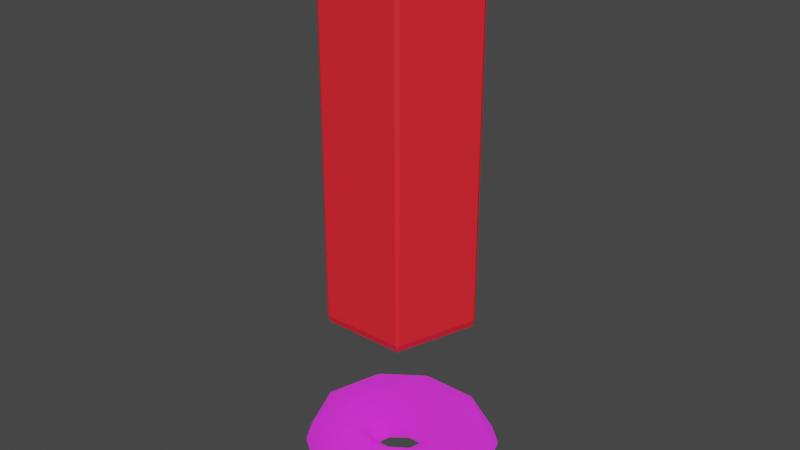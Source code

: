 # Source: donut_black.blend  (saved by Blender 3.6.13; exported with 4.5.12 LTS)
import bpy
from mathutils import Matrix  # noqa: F401  (used for matrix-valued properties, if any)

bpy.ops.wm.read_factory_settings(use_empty=True)
scene = bpy.context.scene
scene.name = 'Scene'

# ---- collections
col_collection = bpy.data.collections.new('Collection'); scene.collection.children.link(col_collection)

# ---- images (referenced by path relative to the original .blend; pixels are not part of the script)
import os
ASSET_DIR = os.environ.get("B2B_ASSET_DIR", "")  # directory of the original .blend (textures are referenced by path, not embedded)
HERE = os.path.dirname(os.path.abspath(__file__))  # packed textures are extracted next to this script under _unpacked/

def load_image(name, relpath, width, height, colorspace="sRGB"):
    """Load a texture the original file referenced (path relative to the .blend, or extracted next to this script)."""
    p = next((c for c in (os.path.join(HERE, relpath), os.path.join(ASSET_DIR, relpath)) if relpath and os.path.exists(c)), "")
    if p:
        img = bpy.data.images.load(p, check_existing=True)
        img.name = name
    else:  # same state as the original file: an image datablock whose file is absent (Cycles renders it pink)
        img = bpy.data.images.new(name, width, height)
        img.source = "FILE"
        img.filepath = "//" + (relpath or name)
    img.colorspace_settings.name = colorspace
    return img
img_bake_albedo_psd_002 = load_image('bake_albedo.psd.002', 'texture/bake_albedo.psd', 1024, 1024, 'sRGB')
img_bake_metalness_psd_002 = load_image('bake_metalness.psd.002', 'texture/bake_metalness.psd', 1024, 1024, 'Non-Color')
img_bake_spec_psd_002 = load_image('bake_spec.psd.002', 'texture/bake_spec.psd', 1024, 1024, 'Non-Color')
img_bake_gloss_psd_002 = load_image('bake_gloss.psd.002', 'texture/bake_gloss.psd', 1024, 1024, 'Non-Color')
img_bake_normal_psd_004 = load_image('bake_normal.psd.004', 'texture/bake_normal.psd', 1024, 1024, 'Non-Color')
img_bake_emissive_psd_002 = load_image('bake_emissive.psd.002', 'texture/bake_emissive.psd', 1024, 1024, 'sRGB')
img_bake_alpha_psd_002 = load_image('bake_alpha.psd.002', 'texture/bake_alpha.psd', 1024, 1024, 'Non-Color')
img_sweet = load_image('sweet', '', 1024, 1024, 'sRGB')

# ---- materials (node trees are filled in below, after node groups)
mat_material_004 = bpy.data.materials.new('Material.004')
mat_material_003 = bpy.data.materials.new('Material.003')

# ---- material node trees
mat_material_004.use_nodes = True; mat_material_004.node_tree.nodes.clear()
_N = mat_material_004.node_tree.nodes; _L = mat_material_004.node_tree.links
n0 = _N.new('ShaderNodeOutputMaterial'); n0.name = 'Material Output'; n0.location = (300, 300)
n1 = _N.new('ShaderNodeBsdfPrincipled'); n1.name = 'Principled BSDF'; n1.location = (-59, 367)
n1.distribution = 'GGX'
n1.subsurface_method = 'RANDOM_WALK_SKIN'
n1.inputs[3].default_value = 1.45
n1.inputs[28].default_value = 1.0
n2 = _N.new('ShaderNodeTexImage'); n2.name = 'Image Texture'; n2.location = (88, -40)
n2.label = 'Base Color'
n2.image = img_bake_albedo_psd_002
n3 = _N.new('ShaderNodeTexImage'); n3.name = 'Image Texture.001'; n3.location = (88, -320)
n3.label = 'Metallic'
n3.image = img_bake_metalness_psd_002
n4 = _N.new('ShaderNodeTexImage'); n4.name = 'Image Texture.002'; n4.location = (88, -600)
n4.label = 'Specular'
n4.image = img_bake_spec_psd_002
n5 = _N.new('ShaderNodeTexImage'); n5.name = 'Image Texture.003'; n5.location = (88, -880)
n5.label = 'Roughness'
n5.image = img_bake_gloss_psd_002
n6 = _N.new('ShaderNodeInvert'); n6.name = 'Invert'; n6.location = (-309, -273)
n7 = _N.new('ShaderNodeTexImage'); n7.name = 'Image Texture.004'; n7.location = (88, -1160)
n7.label = 'Normal'
n7.image = img_bake_normal_psd_004
n8 = _N.new('ShaderNodeNormalMap'); n8.name = 'Normal Map'; n8.location = (-309, -553)
n9 = _N.new('ShaderNodeTexImage'); n9.name = 'Image Texture.005'; n9.location = (88, -1440)
n9.label = 'Emission'
n9.image = img_bake_emissive_psd_002
n10 = _N.new('ShaderNodeTexImage'); n10.name = 'Image Texture.006'; n10.location = (88, -1720)
n10.label = 'Alpha'
n10.image = img_bake_alpha_psd_002
n11 = _N.new('ShaderNodeMapping'); n11.name = 'Mapping'; n11.location = (230, -40)
n12 = _N.new('NodeReroute'); n12.name = 'Reroute'; n12.location = (38, -966)
n12.width = 16
n12.socket_idname = 'NodeSocketVector'
n13 = _N.new('ShaderNodeTexCoord'); n13.name = 'Texture Coordinate'; n13.location = (30, -40)
n14 = _N.new('NodeFrame'); n14.name = 'Frame'; n14.location = (-1339, 407)
n14.label = 'Mapping'
n14.width = 400
n15 = _N.new('NodeFrame'); n15.name = 'Frame.001'; n15.location = (-697, 607)
n15.label = 'Textures'
n15.width = 358
n2.parent = n15
n3.parent = n15
n4.parent = n15
n5.parent = n15
n7.parent = n15
n9.parent = n15
n10.parent = n15
n11.parent = n14
n12.parent = n15
n13.parent = n14
_L.new(n1.outputs[0], n0.inputs[0])
_L.new(n2.outputs[0], n1.inputs[0])
_L.new(n3.outputs[0], n1.inputs[1])
_L.new(n4.outputs[0], n1.inputs[13])
_L.new(n5.outputs[0], n6.inputs[1])
_L.new(n6.outputs[0], n1.inputs[2])
_L.new(n7.outputs[0], n8.inputs[1])
_L.new(n8.outputs[0], n1.inputs[5])
_L.new(n9.outputs[0], n1.inputs[27])
_L.new(n10.outputs[0], n1.inputs[4])
_L.new(n12.outputs[0], n2.inputs[0])
_L.new(n12.outputs[0], n3.inputs[0])
_L.new(n12.outputs[0], n4.inputs[0])
_L.new(n12.outputs[0], n5.inputs[0])
_L.new(n12.outputs[0], n7.inputs[0])
_L.new(n12.outputs[0], n9.inputs[0])
_L.new(n12.outputs[0], n10.inputs[0])
_L.new(n11.outputs[0], n12.inputs[0])
_L.new(n13.outputs[2], n11.inputs[0])
n0.is_active_output = True
mat_material_003.use_nodes = True; mat_material_003.node_tree.nodes.clear()
_N = mat_material_003.node_tree.nodes; _L = mat_material_003.node_tree.links
n0 = _N.new('ShaderNodeBsdfPrincipled'); n0.name = 'Principled BSDF'; n0.location = (10, 300)
n0.distribution = 'GGX'
n0.subsurface_method = 'RANDOM_WALK_SKIN'
n0.inputs[3].default_value = 1.45
n0.inputs[27].default_value = (0.0, 0.0, 0.0, 1.0)
n0.inputs[28].default_value = 1.0
n1 = _N.new('ShaderNodeOutputMaterial'); n1.name = 'Material Output'; n1.location = (300, 300)
n2 = _N.new('ShaderNodeObjectInfo'); n2.name = 'Object Info'; n2.location = (-693, 206)
n3 = _N.new('ShaderNodeValToRGB'); n3.name = 'ColorRamp'; n3.location = (-390, 252)
while len(n3.color_ramp.elements) > 1: n3.color_ramp.elements.remove(n3.color_ramp.elements[-1])
n3.color_ramp.elements[0].position = 0.2; n3.color_ramp.elements[0].color = (1.0, 0.01872, 0.0139, 1.0)
_e = n3.color_ramp.elements.new(0.5945); _e.color = (0.05905, 0.03395, 0.8173, 1.0)
_e = n3.color_ramp.elements.new(1.0); _e.color = (0.1408, 1.0, 0.2116, 1.0)
n4 = _N.new('ShaderNodeTexImage'); n4.name = 'Image Texture'; n4.location = (-525, -12)
n4.image = img_sweet
_L.new(n0.outputs[0], n1.inputs[0])
_L.new(n3.outputs[0], n0.inputs[0])
_L.new(n2.outputs[5], n3.inputs[0])
n1.is_active_output = True

# ---- world
world_world = bpy.data.worlds.new('World'); scene.world = world_world
world_world.use_nodes = True; world_world.node_tree.nodes.clear()
_N = world_world.node_tree.nodes; _L = world_world.node_tree.links
n0 = _N.new('ShaderNodeOutputWorld'); n0.name = 'World Output'; n0.location = (300, 300)
n1 = _N.new('ShaderNodeBackground'); n1.name = 'Background'; n1.location = (10, 300)
n1.inputs[0].default_value = (0.05088, 0.05088, 0.05088, 1.0)
_L.new(n1.outputs[0], n0.inputs[0])
n0.is_active_output = True
world_world.color = (0.05088, 0.05088, 0.05088)
world_world.use_sun_shadow = False
world_world.sun_shadow_jitter_overblur = 0.0

# ---- meshes
me_torus_001 = bpy.data.meshes.new('Torus.001')
me_torus_001.from_pydata([(1.55, 0.01003, -0.05684), (1.445, 0.01046, 0.264), (1.17, 3.262e-05, 0.4712), (0.8293, -0.03617, 0.4725), (0.5538, -0.06606, 0.2752), (0.4486, -0.078, -0.02881), (0.5538, -0.06606, -0.3714), (0.8293, -0.03617, -0.5737), (1.17, 3.262e-05, -0.5749), (1.445, 0.01046, -0.3825), (1.254, 0.911, -5.195e-13), (1.169, 0.8407, 0.3233), (0.9459, 0.65, 0.5231), (0.6703, 0.4133, 0.5209), (0.4473, 0.2261, 0.3105), (0.3623, 0.1638, -0.01015), (0.4473, 0.2261, -0.3361), (0.6702, 0.4117, -0.5254), (0.9459, 0.65, -0.5231), (1.169, 0.8407, -0.3233), (0.4776, 1.393, -6.484e-10), (0.4448, 1.272, 0.3233), (0.3598, 1.01, 0.5231), (0.2548, 0.687, 0.5231), (0.1698, 0.4255, 0.3228), (0.1373, 0.3258, -0.001722), (0.1698, 0.4255, -0.3237), (0.2548, 0.687, -0.5231), (0.3598, 1.01, -0.5231), (0.4448, 1.272, -0.3233), (-0.4807, 1.372, -8.212e-10), (-0.4482, 1.272, 0.3233), (-0.3633, 1.01, 0.5231), (-0.2582, 0.687, 0.5231), (-0.1732, 0.4255, 0.323), (-0.1408, 0.3258, -0.001471), (-0.1732, 0.4255, -0.3236), (-0.2582, 0.687, -0.5231), (-0.3633, 1.01, -0.5231), (-0.4482, 1.272, -0.3233), (-1.256, 0.8086, -8.212e-10), (-1.171, 0.7469, 0.3233), (-0.9482, 0.5852, 0.5231), (-0.6732, 0.3857, 0.5216), (-0.4508, 0.2252, 0.3151), (-0.3658, 0.1637, -0.009548), (-0.4508, 0.2252, -0.3315), (-0.6732, 0.3857, -0.5246), (-0.9482, 0.5852, -0.5231), (-1.171, 0.7469, -0.3233), (-1.552, -0.09935, -0.01757), (-1.447, -0.09831, 0.2999), (-1.172, -0.09757, 0.4955), (-0.8318, -0.09376, 0.4739), (-0.5565, -0.08221, 0.2794), (-0.4515, -0.08333, -0.02851), (-0.5565, -0.08221, -0.3672), (-0.8318, -0.09376, -0.5723), (-1.172, -0.09757, -0.5507), (-1.447, -0.09831, -0.3467), (-1.254, -0.896, -0.08863), (-1.169, -0.8383, 0.2346), (-0.9469, -0.6945, 0.4344), (-0.6723, -0.5215, 0.4344), (-0.4498, -0.361, 0.2561), (-0.3649, -0.3079, -0.05263), (-0.4498, -0.361, -0.3905), (-0.6723, -0.5215, -0.6117), (-0.9469, -0.6945, -0.6117), (-1.169, -0.8383, -0.4119), (-0.479, -1.458, -0.08863), (-0.4465, -1.359, 0.2346), (-0.3615, -1.097, 0.4344), (-0.2565, -0.774, 0.4344), (-0.1717, -0.5235, 0.2346), (-0.1394, -0.4387, -0.06524), (-0.1717, -0.5235, -0.4119), (-0.2565, -0.774, -0.6117), (-0.3615, -1.097, -0.6117), (-0.4465, -1.359, -0.4119), (0.479, -1.458, -0.08863), (0.4465, -1.359, 0.2346), (0.3615, -1.097, 0.4344), (0.2565, -0.7738, 0.4344), (0.1714, -0.5165, 0.2346), (0.1387, -0.435, -0.06534), (0.1714, -0.5165, -0.4119), (0.2565, -0.7738, -0.6117), (0.3615, -1.097, -0.6117), (0.4465, -1.359, -0.4119), (1.254, -0.8954, -0.08863), (1.169, -0.8337, 0.2346), (0.9465, -0.672, 0.4344), (0.6714, -0.4772, 0.4344), (0.4486, -0.3413, 0.2468), (0.3633, -0.302, -0.05278), (0.4486, -0.3413, -0.3997), (0.6714, -0.4772, -0.6117), (0.9465, -0.672, -0.6117), (1.169, -0.8337, -0.4119)], [], [(0, 10, 11, 1), (1, 11, 12, 2), (2, 12, 13, 3), (3, 13, 14, 4), (4, 14, 15, 5), (5, 15, 16, 6), (6, 16, 17, 7), (7, 17, 18, 8), (8, 18, 19, 9), (9, 19, 10, 0), (10, 20, 21, 11), (11, 21, 22, 12), (12, 22, 23, 13), (13, 23, 24, 14), (14, 24, 25, 15), (15, 25, 26, 16), (16, 26, 27, 17), (17, 27, 28, 18), (18, 28, 29, 19), (19, 29, 20, 10), (20, 30, 31, 21), (21, 31, 32, 22), (22, 32, 33, 23), (23, 33, 34, 24), (24, 34, 35, 25), (25, 35, 36, 26), (26, 36, 37, 27), (27, 37, 38, 28), (28, 38, 39, 29), (29, 39, 30, 20), (30, 40, 41, 31), (31, 41, 42, 32), (32, 42, 43, 33), (33, 43, 44, 34), (34, 44, 45, 35), (35, 45, 46, 36), (36, 46, 47, 37), (37, 47, 48, 38), (38, 48, 49, 39), (39, 49, 40, 30), (40, 50, 51, 41), (41, 51, 52, 42), (42, 52, 53, 43), (43, 53, 54, 44), (44, 54, 55, 45), (45, 55, 56, 46), (46, 56, 57, 47), (47, 57, 58, 48), (48, 58, 59, 49), (49, 59, 50, 40), (50, 60, 61, 51), (51, 61, 62, 52), (52, 62, 63, 53), (53, 63, 64, 54), (54, 64, 65, 55), (55, 65, 66, 56), (56, 66, 67, 57), (57, 67, 68, 58), (58, 68, 69, 59), (59, 69, 60, 50), (60, 70, 71, 61), (61, 71, 72, 62), (62, 72, 73, 63), (63, 73, 74, 64), (64, 74, 75, 65), (65, 75, 76, 66), (66, 76, 77, 67), (67, 77, 78, 68), (68, 78, 79, 69), (69, 79, 70, 60), (70, 80, 81, 71), (71, 81, 82, 72), (72, 82, 83, 73), (73, 83, 84, 74), (74, 84, 85, 75), (75, 85, 86, 76), (76, 86, 87, 77), (77, 87, 88, 78), (78, 88, 89, 79), (79, 89, 80, 70), (80, 90, 91, 81), (81, 91, 92, 82), (82, 92, 93, 83), (83, 93, 94, 84), (84, 94, 95, 85), (85, 95, 96, 86), (86, 96, 97, 87), (87, 97, 98, 88), (88, 98, 99, 89), (89, 99, 90, 80), (90, 0, 1, 91), (91, 1, 2, 92), (92, 2, 3, 93), (93, 3, 4, 94), (94, 4, 5, 95), (95, 5, 6, 96), (96, 6, 7, 97), (97, 7, 8, 98), (98, 8, 9, 99), (99, 9, 0, 90)])
me_torus_001.polygons.foreach_set('use_smooth', [True] * 100)
_uv = me_torus_001.uv_layers.new(name='UVMap')
_uv.uv.foreach_set('vector', [0.6, 0.6, 0.7, 0.6, 0.7, 0.7, 0.6, 0.7, 0.6, 0.7, 0.7, 0.7, 0.7, 0.8, 0.6, 0.8, 0.6, 0.8, 0.7, 0.8, 0.7, 0.9, 0.6, 0.9, 0.6, 0.9, 0.7, 0.9, 0.7, 1.0, 0.6, 1.0, 0.6, -1.11e-16, 0.7, -1.11e-16, 0.7, 0.1, 0.6, 0.1, 0.6, 0.1, 0.7, 0.1, 0.7, 0.2, 0.6, 0.2, 0.6, 0.2, 0.7, 0.2, 0.7, 0.3, 0.6, 0.3, 0.6, 0.3, 0.7, 0.3, 0.7, 0.4, 0.6, 0.4, 0.6, 0.4, 0.7, 0.4, 0.7, 0.5, 0.6, 0.5, 0.6, 0.5, 0.7, 0.5, 0.7, 0.6, 0.6, 0.6, 0.7, 0.6, 0.8, 0.6, 0.8, 0.7, 0.7, 0.7, 0.7, 0.7, 0.8, 0.7, 0.8, 0.8, 0.7, 0.8, 0.7, 0.8, 0.8, 0.8, 0.8, 0.9, 0.7, 0.9, 0.7, 0.9, 0.8, 0.9, 0.8, 1.0, 0.7, 1.0, 0.7, -1.11e-16, 0.8, -1.11e-16, 0.8, 0.1, 0.7, 0.1, 0.7, 0.1, 0.8, 0.1, 0.8, 0.2, 0.7, 0.2, 0.7, 0.2, 0.8, 0.2, 0.8, 0.3, 0.7, 0.3, 0.7, 0.3, 0.8, 0.3, 0.8, 0.4, 0.7, 0.4, 0.7, 0.4, 0.8, 0.4, 0.8, 0.5, 0.7, 0.5, 0.7, 0.5, 0.8, 0.5, 0.8, 0.6, 0.7, 0.6, 0.8, 0.6, 0.9, 0.6, 0.9, 0.7, 0.8, 0.7, 0.8, 0.7, 0.9, 0.7, 0.9, 0.8, 0.8, 0.8, 0.8, 0.8, 0.9, 0.8, 0.9, 0.9, 0.8, 0.9, 0.8, 0.9, 0.9, 0.9, 0.9, 1.0, 0.8, 1.0, 0.8, -1.11e-16, 0.9, -1.11e-16, 0.9, 0.1, 0.8, 0.1, 0.8, 0.1, 0.9, 0.1, 0.9, 0.2, 0.8, 0.2, 0.8, 0.2, 0.9, 0.2, 0.9, 0.3, 0.8, 0.3, 0.8, 0.3, 0.9, 0.3, 0.9, 0.4, 0.8, 0.4, 0.8, 0.4, 0.9, 0.4, 0.9, 0.5, 0.8, 0.5, 0.8, 0.5, 0.9, 0.5, 0.9, 0.6, 0.8, 0.6, 0.9, 0.6, 1.0, 0.6, 1.0, 0.7, 0.9, 0.7, 0.9, 0.7, 1.0, 0.7, 1.0, 0.8, 0.9, 0.8, 0.9, 0.8, 1.0, 0.8, 1.0, 0.9, 0.9, 0.9, 0.9, 0.9, 1.0, 0.9, 1.0, 1.0, 0.9, 1.0, 0.9, -1.11e-16, 1.0, -1.11e-16, 1.0, 0.1, 0.9, 0.1, 0.9, 0.1, 1.0, 0.1, 1.0, 0.2, 0.9, 0.2, 0.9, 0.2, 1.0, 0.2, 1.0, 0.3, 0.9, 0.3, 0.9, 0.3, 1.0, 0.3, 1.0, 0.4, 0.9, 0.4, 0.9, 0.4, 1.0, 0.4, 1.0, 0.5, 0.9, 0.5, 0.9, 0.5, 1.0, 0.5, 1.0, 0.6, 0.9, 0.6, -1.11e-16, 0.6, 0.1, 0.6, 0.1, 0.7, -1.11e-16, 0.7, -1.11e-16, 0.7, 0.1, 0.7, 0.1, 0.8, -1.11e-16, 0.8, -1.11e-16, 0.8, 0.1, 0.8, 0.1, 0.9, -1.11e-16, 0.9, -1.11e-16, 0.9, 0.1, 0.9, 0.1, 1.0, -1.11e-16, 1.0, -1.11e-16, -1.11e-16, 0.1, -1.11e-16, 0.1, 0.1, -1.11e-16, 0.1, -1.11e-16, 0.1, 0.1, 0.1, 0.1, 0.2, -1.11e-16, 0.2, -1.11e-16, 0.2, 0.1, 0.2, 0.1, 0.3, -1.11e-16, 0.3, -1.11e-16, 0.3, 0.1, 0.3, 0.1, 0.4, -1.11e-16, 0.4, -1.11e-16, 0.4, 0.1, 0.4, 0.1, 0.5, -1.11e-16, 0.5, -1.11e-16, 0.5, 0.1, 0.5, 0.1, 0.6, -1.11e-16, 0.6, 0.1, 0.6, 0.2, 0.6, 0.2, 0.7, 0.1, 0.7, 0.1, 0.7, 0.2, 0.7, 0.2, 0.8, 0.1, 0.8, 0.1, 0.8, 0.2, 0.8, 0.2, 0.9, 0.1, 0.9, 0.1, 0.9, 0.2, 0.9, 0.2, 1.0, 0.1, 1.0, 0.1, -1.11e-16, 0.2, -1.11e-16, 0.2, 0.1, 0.1, 0.1, 0.1, 0.1, 0.2, 0.1, 0.2, 0.2, 0.1, 0.2, 0.1, 0.2, 0.2, 0.2, 0.2, 0.3, 0.1, 0.3, 0.1, 0.3, 0.2, 0.3, 0.2, 0.4, 0.1, 0.4, 0.1, 0.4, 0.2, 0.4, 0.2, 0.5, 0.1, 0.5, 0.1, 0.5, 0.2, 0.5, 0.2, 0.6, 0.1, 0.6, 0.2, 0.6, 0.3, 0.6, 0.3, 0.7, 0.2, 0.7, 0.2, 0.7, 0.3, 0.7, 0.3, 0.8, 0.2, 0.8, 0.2, 0.8, 0.3, 0.8, 0.3, 0.9, 0.2, 0.9, 0.2, 0.9, 0.3, 0.9, 0.3, 1.0, 0.2, 1.0, 0.2, -1.11e-16, 0.3, -1.11e-16, 0.3, 0.1, 0.2, 0.1, 0.2, 0.1, 0.3, 0.1, 0.3, 0.2, 0.2, 0.2, 0.2, 0.2, 0.3, 0.2, 0.3, 0.3, 0.2, 0.3, 0.2, 0.3, 0.3, 0.3, 0.3, 0.4, 0.2, 0.4, 0.2, 0.4, 0.3, 0.4, 0.3, 0.5, 0.2, 0.5, 0.2, 0.5, 0.3, 0.5, 0.3, 0.6, 0.2, 0.6, 0.3, 0.6, 0.4, 0.6, 0.4, 0.7, 0.3, 0.7, 0.3, 0.7, 0.4, 0.7, 0.4, 0.8, 0.3, 0.8, 0.3, 0.8, 0.4, 0.8, 0.4, 0.9, 0.3, 0.9, 0.3, 0.9, 0.4, 0.9, 0.4, 1.0, 0.3, 1.0, 0.3, -1.11e-16, 0.4, -1.11e-16, 0.4, 0.1, 0.3, 0.1, 0.3, 0.1, 0.4, 0.1, 0.4, 0.2, 0.3, 0.2, 0.3, 0.2, 0.4, 0.2, 0.4, 0.3, 0.3, 0.3, 0.3, 0.3, 0.4, 0.3, 0.4, 0.4, 0.3, 0.4, 0.3, 0.4, 0.4, 0.4, 0.4, 0.5, 0.3, 0.5, 0.3, 0.5, 0.4, 0.5, 0.4, 0.6, 0.3, 0.6, 0.4, 0.6, 0.5, 0.6, 0.5, 0.7, 0.4, 0.7, 0.4, 0.7, 0.5, 0.7, 0.5, 0.8, 0.4, 0.8, 0.4, 0.8, 0.5, 0.8, 0.5, 0.9, 0.4, 0.9, 0.4, 0.9, 0.5, 0.9, 0.5, 1.0, 0.4, 1.0, 0.4, -1.11e-16, 0.5, -1.11e-16, 0.5, 0.1, 0.4, 0.1, 0.4, 0.1, 0.5, 0.1, 0.5, 0.2, 0.4, 0.2, 0.4, 0.2, 0.5, 0.2, 0.5, 0.3, 0.4, 0.3, 0.4, 0.3, 0.5, 0.3, 0.5, 0.4, 0.4, 0.4, 0.4, 0.4, 0.5, 0.4, 0.5, 0.5, 0.4, 0.5, 0.4, 0.5, 0.5, 0.5, 0.5, 0.6, 0.4, 0.6, 0.5, 0.6, 0.6, 0.6, 0.6, 0.7, 0.5, 0.7, 0.5, 0.7, 0.6, 0.7, 0.6, 0.8, 0.5, 0.8, 0.5, 0.8, 0.6, 0.8, 0.6, 0.9, 0.5, 0.9, 0.5, 0.9, 0.6, 0.9, 0.6, 1.0, 0.5, 1.0, 0.5, -1.11e-16, 0.6, -1.11e-16, 0.6, 0.1, 0.5, 0.1, 0.5, 0.1, 0.6, 0.1, 0.6, 0.2, 0.5, 0.2, 0.5, 0.2, 0.6, 0.2, 0.6, 0.3, 0.5, 0.3, 0.5, 0.3, 0.6, 0.3, 0.6, 0.4, 0.5, 0.4, 0.5, 0.4, 0.6, 0.4, 0.6, 0.5, 0.5, 0.5, 0.5, 0.5, 0.6, 0.5, 0.6, 0.6, 0.5, 0.6])
me_torus_001.materials.append(mat_material_004)
me_torus_001.update()
me_cylinder = bpy.data.meshes.new('Cylinder')
me_cylinder.from_pydata([(-0.009817, 1.201, 0.9962), (-0.009817, 1.201, -0.9934), (1.097, 0.3971, 0.9962), (1.097, 0.3971, -0.9934), (0.6743, -0.9041, 0.9962), (0.6743, -0.9041, -0.9934), (-0.6939, -0.9041, 0.9962), (-0.6939, -0.9041, -0.9934), (-1.117, 0.3971, 0.9962), (-1.117, 0.3971, -0.9934)], [], [(0, 2, 3, 1), (2, 4, 5, 3), (4, 6, 7, 5), (3, 5, 7, 9, 1), (6, 8, 9, 7), (8, 0, 1, 9), (0, 8, 6, 4, 2)])
_uv = me_cylinder.uv_layers.new(name='UVMap')
_uv.uv.foreach_set('vector', [1.0, 0.5, 0.8, 0.5, 0.8, 1.0, 1.0, 1.0, 0.8, 0.5, 0.6, 0.5, 0.6, 1.0, 0.8, 1.0, 0.6, 0.5, 0.4, 0.5, 0.4, 1.0, 0.6, 1.0, 0.4783, 0.3242, 0.3911, 0.05584, 0.1089, 0.05584, 0.02175, 0.3242, 0.25, 0.49, 0.4, 0.5, 0.2, 0.5, 0.2, 1.0, 0.4, 1.0, 0.2, 0.5, 2.98e-08, 0.5, 2.98e-08, 1.0, 0.2, 1.0, 0.75, 0.49, 0.5217, 0.3242, 0.6089, 0.05584, 0.8911, 0.05584, 0.9783, 0.3242])
me_cylinder.materials.append(mat_material_003)
me_cylinder.update()

# ---- objects
ob_glazur_low = bpy.data.objects.new('glazur_low', me_torus_001)
ob_cylinder = bpy.data.objects.new('Cylinder', me_cylinder)

# ---- transforms, parenting, visibility, modifiers, constraints
ob_glazur_low.location = (0.0, 0.0, 0.0)
_vg = ob_glazur_low.vertex_groups.new(name='Group')
_m = ob_glazur_low.modifiers.new('ParticleSystem', 'PARTICLE_SYSTEM')
ob_cylinder.location = (0.0, 0.0, 5.365)
ob_cylinder.scale = (1.0, 1.0, 3.01)
_m = ob_cylinder.modifiers.new('Bevel', 'BEVEL')
_m.width = 0.04
_m.width_pct = 0.04

# ---- collection membership
col_collection.objects.link(ob_glazur_low)
col_collection.objects.link(ob_cylinder)

# ---- scene / render settings (as saved in the file)
scene.frame_start = 1; scene.frame_end = 250; scene.frame_set(1)
scene.render.engine = 'CYCLES'
scene.cycles.sampling_pattern = 'TABULATED_SOBOL'
scene.cycles.use_light_tree = False
scene.cycles.bake_type = 'DIFFUSE'
scene.view_settings.view_transform = 'Filmic'
bpy.context.view_layer.update()

# ---- added for rendering (the .blend has no active camera and no usable light): camera, sun
cam_auto = bpy.data.cameras.new('AutoCamera')
cam_auto.lens = 50.0
cam_auto.sensor_width = 36.0
cam_auto.clip_end = 1000.0
ob_auto_camera = bpy.data.objects.new('AutoCamera', cam_auto)
scene.collection.objects.link(ob_auto_camera)
ob_auto_camera.location = (9.17225, -11.0404, 11.2141)
ob_auto_camera.rotation_euler = (1.09748, -7.21219e-08, 0.694738)
scene.camera = ob_auto_camera
light_auto_sun = bpy.data.lights.new('AutoSun', 'SUN')
light_auto_sun.energy = 3.0
light_auto_sun.angle = 0.0523599
ob_auto_sun = bpy.data.objects.new('AutoSun', light_auto_sun)
scene.collection.objects.link(ob_auto_sun)
ob_auto_sun.rotation_euler = (0.872665, 0.174533, 0.523599)
bpy.context.view_layer.update()
